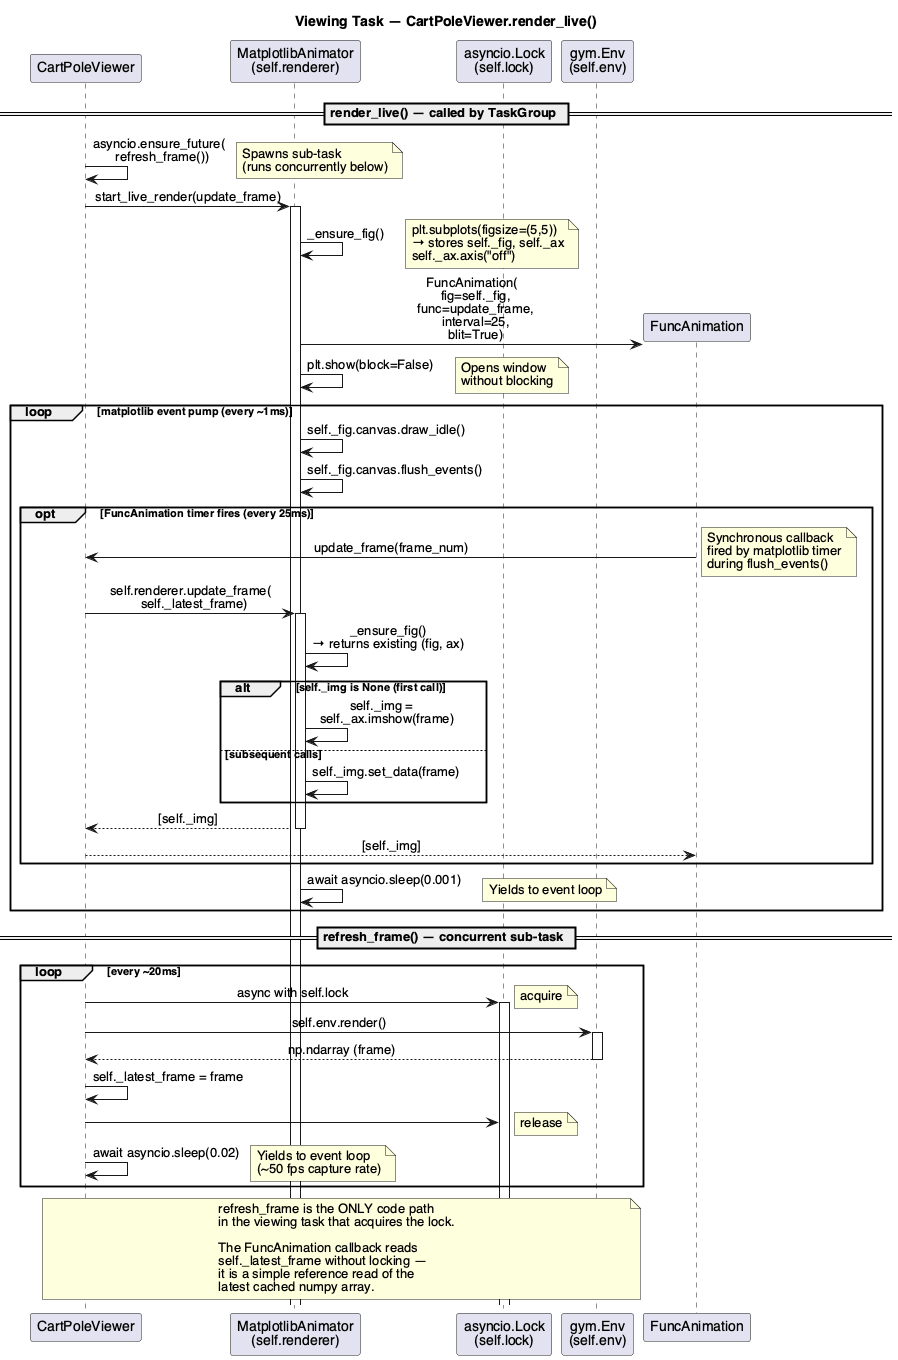

The diagram above was rendered by PlantUML. Its source (embedded in the PNG):
@startuml sd_viewing_task
skinparam monochrome false
skinparam shadowing false
skinparam defaultFontName Helvetica
skinparam sequenceMessageAlign center
skinparam responseMessageBelowArrow true

title Viewing Task — CartPoleViewer.render_live()

participant "CartPoleViewer" as Viewer
participant "MatplotlibAnimator\n(self.renderer)" as Animator
participant "asyncio.Lock\n(self.lock)" as Lock
participant "gym.Env\n(self.env)" as Env
participant "FuncAnimation" as FAnim

== render_live() — called by TaskGroup ==

Viewer -> Viewer : asyncio.ensure_future(\n  refresh_frame())
note right : Spawns sub-task\n(runs concurrently below)

Viewer -> Animator ++ : start_live_render(update_frame)

Animator -> Animator : _ensure_fig()
note right
  plt.subplots(figsize=(5,5))
  → stores self._fig, self._ax
  self._ax.axis("off")
end note

Animator -> FAnim ** : FuncAnimation(\n  fig=self._fig,\n  func=update_frame,\n  interval=25,\n  blit=True)

Animator -> Animator : plt.show(block=False)
note right : Opens window\nwithout blocking

loop matplotlib event pump (every ~1ms)
    Animator -> Animator : self._fig.canvas.draw_idle()
    Animator -> Animator : self._fig.canvas.flush_events()

    opt FuncAnimation timer fires (every 25ms)
        FAnim -> Viewer : update_frame(frame_num)
        note right : Synchronous callback\nfired by matplotlib timer\nduring flush_events()
        Viewer -> Animator ++ : self.renderer.update_frame(\n  self._latest_frame)
        Animator -> Animator : _ensure_fig()\n→ returns existing (fig, ax)
        alt self._img is None (first call)
            Animator -> Animator : self._img = \n  self._ax.imshow(frame)
        else subsequent calls
            Animator -> Animator : self._img.set_data(frame)
        end
        return [self._img]
        Viewer --> FAnim : [self._img]
    end

    Animator -> Animator : await asyncio.sleep(0.001)
    note right : Yields to event loop
end

== refresh_frame() — concurrent sub-task ==

loop every ~20ms
    Viewer -> Lock ++ : async with self.lock
    note right : acquire
    Viewer -> Env ++ : self.env.render()
    return np.ndarray (frame)
    Viewer -> Viewer : self._latest_frame = frame
    Viewer -> Lock -- :
    note right : release
    Viewer -> Viewer : await asyncio.sleep(0.02)
    note right : Yields to event loop\n(~50 fps capture rate)
end

note over Viewer, Env
  refresh_frame is the ONLY code path
  in the viewing task that acquires the lock.

  The FuncAnimation callback reads
  self._latest_frame without locking —
  it is a simple reference read of the
  latest cached numpy array.
end note

@enduml